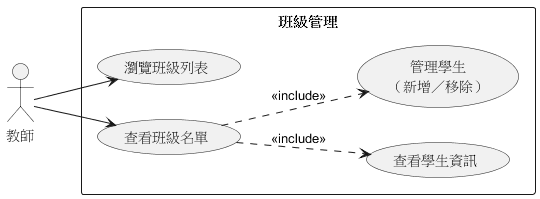

The diagram above was rendered by PlantUML. Its source (embedded in the PNG):
@startuml 圖2_班級管理案例
left to right direction
skinparam packageStyle rectangle

actor 教師

rectangle 班級管理 {
  usecase "瀏覽班級列表" as C1
  usecase "查看班級名單" as C2
  usecase "查看學生資訊" as C3
  usecase "管理學生\n（新增／移除）" as C4
}

教師 --> C1
教師 --> C2

C2 ..> C3 : <<include>>
C2 ..> C4 : <<include>>

@enduml